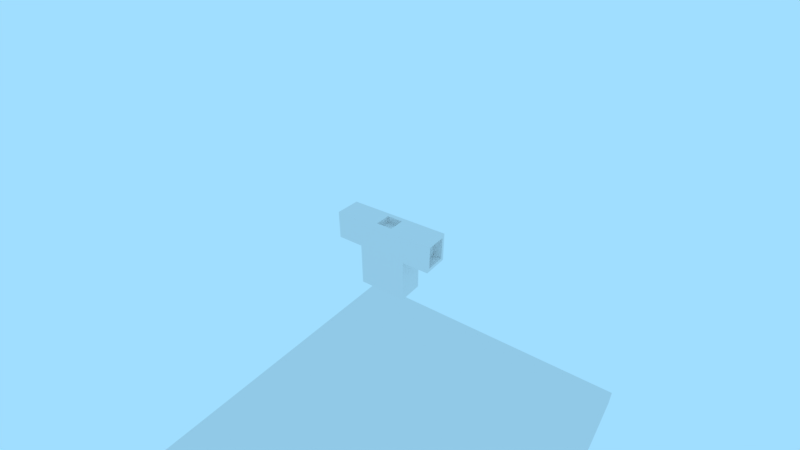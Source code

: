 # Source: Syndicate.blend  (saved by Blender 2.79.0; exported with 4.5.12 LTS)
import bpy
from mathutils import Matrix  # noqa: F401  (used for matrix-valued properties, if any)

bpy.ops.wm.read_factory_settings(use_empty=True)
scene = bpy.context.scene
scene.name = 'Scene'

# ---- collections
col_collection_1 = bpy.data.collections.new('Collection 1'); scene.collection.children.link(col_collection_1)

# ---- materials (node trees are filled in below, after node groups)
mat_material = bpy.data.materials.new('Material')
mat_material.alpha_threshold = 0.0
mat_material.diffuse_color = (1.0, 1.0, 1.0, 1.0)
mat_material.roughness = 0.5

# ---- node groups
ng_b4w_smoothstep = bpy.data.node_groups.new('B4W_SMOOTHSTEP', 'ShaderNodeTree')
_s = ng_b4w_smoothstep.interface.new_socket(name='Value', in_out='OUTPUT', socket_type='NodeSocketFloat')
_s.min_value = 0.0
_s.max_value = 0.0
_s = ng_b4w_smoothstep.interface.new_socket(name='Value', in_out='INPUT', socket_type='NodeSocketFloat')
_s.default_value = 0.5
_s.min_value = -1e+04
_s.max_value = 1e+04
_s = ng_b4w_smoothstep.interface.new_socket(name='Edge0', in_out='INPUT', socket_type='NodeSocketFloat')
_s.min_value = -1e+04
_s.max_value = 1e+04
_s = ng_b4w_smoothstep.interface.new_socket(name='Edge1', in_out='INPUT', socket_type='NodeSocketFloat')
_s.default_value = 1.0
_s.min_value = -1e+04
_s.max_value = 1e+04
_N = ng_b4w_smoothstep.nodes; _L = ng_b4w_smoothstep.links
n0 = _N.new('ShaderNodeMath'); n0.name = 'Math.007'; n0.location = (-760, -240)
n0.hide = True
n0.operation = 'SUBTRACT'
n1 = _N.new('ShaderNodeMath'); n1.name = 'Math.006'; n1.location = (-760, -200)
n1.hide = True
n1.operation = 'SUBTRACT'
n2 = _N.new('NodeGroupInput'); n2.name = 'Group Input'; n2.location = (-960, -160)
n3 = _N.new('ShaderNodeMath'); n3.name = 'Math.008'; n3.location = (-640, -220)
n3.hide = True
n3.operation = 'DIVIDE'
n4 = _N.new('ShaderNodeMath'); n4.name = 'Math'; n4.location = (-520, -120)
n4.operation = 'MINIMUM'
n4.inputs[1].default_value = 1.0
n5 = _N.new('ShaderNodeMath'); n5.name = 'Math.001'; n5.location = (-340, -120)
n5.operation = 'MAXIMUM'
n5.inputs[1].default_value = 0.0
n6 = _N.new('ShaderNodeMath'); n6.name = 'Math.004'; n6.location = (-140, -180)
n6.operation = 'MULTIPLY'
n6.inputs[1].default_value = 2.0
n7 = _N.new('ShaderNodeMath'); n7.name = 'Math.002'; n7.location = (-140, -20)
n7.operation = 'MULTIPLY'
n8 = _N.new('ShaderNodeMath'); n8.name = 'Math.005'; n8.location = (40, -180)
n8.operation = 'SUBTRACT'
n8.inputs[0].default_value = 3.0
n9 = _N.new('ShaderNodeMath'); n9.name = 'Math.003'; n9.location = (220, -60)
n9.operation = 'MULTIPLY'
n10 = _N.new('NodeGroupOutput'); n10.name = 'Group Output'; n10.location = (400, -60)
_L.new(n5.outputs[0], n7.inputs[0])
_L.new(n5.outputs[0], n7.inputs[1])
_L.new(n7.outputs[0], n9.inputs[0])
_L.new(n9.outputs[0], n10.inputs[0])
_L.new(n5.outputs[0], n6.inputs[0])
_L.new(n6.outputs[0], n8.inputs[1])
_L.new(n8.outputs[0], n9.inputs[1])
_L.new(n2.outputs[0], n1.inputs[0])
_L.new(n2.outputs[1], n1.inputs[1])
_L.new(n2.outputs[2], n0.inputs[0])
_L.new(n2.outputs[1], n0.inputs[1])
_L.new(n1.outputs[0], n3.inputs[0])
_L.new(n0.outputs[0], n3.inputs[1])
_L.new(n3.outputs[0], n4.inputs[0])
_L.new(n4.outputs[0], n5.inputs[0])
n10.is_active_output = True

# ---- material node trees
mat_material.use_nodes = True; mat_material.node_tree.nodes.clear()
_N = mat_material.node_tree.nodes; _L = mat_material.node_tree.links
n0 = _N.new('NodeUndefined'); n0.name = 'Output'; n0.location = (0, 200)
n0.inputs[0].default_value = (1.0, 1.0, 1.0, 1.0)
n1 = _N.new('ShaderNodeGroup'); n1.name = 'Group'; n1.location = (-180, 40)
n1.node_tree = ng_b4w_smoothstep
n1.inputs[1].default_value = 1.0
n1.inputs[2].default_value = 0.3
n2 = _N.new('ShaderNodeVectorMath'); n2.name = 'Vector Math'; n2.location = (-360, 40)
n2.operation = 'LENGTH'
n3 = _N.new('NodeUndefined'); n3.name = 'Geometry'; n3.location = (-540, 0)
_L.new(n3.outputs[3], n2.inputs[0])
_L.new(n2.outputs[1], n1.inputs[0])
_L.new(n1.outputs[0], n0.inputs[1])

# ---- world
world_world = bpy.data.worlds.new('World'); scene.world = world_world
world_world.color = (0.3529, 0.7289, 1.0)
world_world.use_sun_shadow = False
world_world.sun_shadow_jitter_overblur = 0.0
world_world.cycles.sampling_method = 'MANUAL'

# ---- cameras
cam_camera = bpy.data.cameras.new('Camera')
cam_camera.sensor_fit = 'VERTICAL'
cam_camera.clip_end = 100.0
cam_camera.lens = 19.3
cam_camera.sensor_width = 32.0
cam_camera.sensor_height = 18.0
cam_camera.ortho_scale = 7.314
cam_camera.lens_unit = 'FOV'
cam_camera.dof.focus_distance = 0.0
cam_camera.dof.aperture_fstop = 128.0

# ---- lights
light_spot = bpy.data.lights.new('Spot', 'SPOT')
light_spot.transmission_factor = 0.0
light_spot.cutoff_distance = 30.0
light_spot.energy = 150.0
light_spot.shadow_buffer_clip_start = 1.001
light_spot.shadow_soft_size = 0.1
light_spot.shadow_maximum_resolution = 0.006
light_spot.use_absolute_resolution = True
light_spot.spot_blend = 1.0
light_spot.spot_size = 1.309

# ---- meshes
me_cube_002 = bpy.data.meshes.new('Cube.002')
me_cube_002.from_pydata([(0.3686, -0.02418, 0.278), (0.3686, 0.3686, 0.278), (0.3686, -0.02418, -0.3686), (0.3686, -0.02418, 0.7019), (0.3686, 0.3686, -0.3686), (0.3686, 0.3686, 0.7019), (0.7706, 0.3686, 0.278), (0.7706, -0.02418, 0.278), (0.7706, 0.3686, 0.7019), (0.7706, -0.02418, 0.7019), (0.1232, 0.2969, 0.7019), (0.1232, 0.04749, 0.7019), (0.1232, 0.2969, 0.5973), (0.1232, 0.04749, 0.5973), (0.3347, 0.01192, -0.3686), (0.3347, 0.3325, -0.3686), (0.3347, 0.01192, -0.2892), (0.3347, 0.3325, -0.2892), (0.7706, 0.3228, 0.3275), (0.7706, 0.02164, 0.3275), (0.7706, 0.3228, 0.6525), (0.7706, 0.02164, 0.6525), (0.6397, 0.3228, 0.3275), (0.6397, 0.02164, 0.3275), (0.6397, 0.3228, 0.6525), (0.6397, 0.02164, 0.6525), (0.0, 0.3686, 0.278), (0.0, -0.02418, 0.278), (-0.3686, -0.02418, 0.278), (-0.3686, 0.3686, 0.278), (-0.3686, -0.02418, -0.3686), (-0.3686, -0.02418, 0.7019), (-0.3686, 0.3686, -0.3686), (-0.3686, 0.3686, 0.7019), (0.0, 0.3686, -0.3686), (0.0, 0.3686, 0.7019), (0.0, -0.02418, -0.3686), (0.0, -0.02418, 0.7019), (-0.7706, 0.3686, 0.278), (-0.7706, -0.02418, 0.278), (-0.7706, 0.3686, 0.7019), (-0.7706, -0.02418, 0.7019), (0.0, 0.2969, 0.7019), (-0.1232, 0.2969, 0.7019), (-0.1232, 0.04749, 0.7019), (0.0, 0.04749, 0.7019), (0.0, 0.2969, 0.5973), (-0.1232, 0.2969, 0.5973), (-0.1232, 0.04749, 0.5973), (0.0, 0.04749, 0.5973), (-0.3347, 0.01192, -0.3686), (-0.3347, 0.3325, -0.3686), (0.0, 0.01192, -0.3686), (0.0, 0.3325, -0.3686), (-0.3347, 0.01192, -0.2892), (-0.3347, 0.3325, -0.2892), (0.0, 0.01192, -0.2892), (0.0, 0.3325, -0.2892), (-0.7706, 0.3228, 0.3275), (-0.7706, 0.02164, 0.3275), (-0.7706, 0.3228, 0.6525), (-0.7706, 0.02164, 0.6525), (-0.6397, 0.3228, 0.3275), (-0.6397, 0.02164, 0.3275), (-0.6397, 0.3228, 0.6525), (-0.6397, 0.02164, 0.6525)], [], [(26, 35, 5, 1), (5, 3, 9, 8), (4, 2, 14, 15), (34, 26, 1, 4), (5, 35, 42, 10), (4, 1, 0, 2), (0, 3, 37, 27), (2, 0, 27, 36), (9, 7, 19, 21), (0, 1, 6, 7), (3, 0, 7, 9), (1, 5, 8, 6), (45, 11, 13, 49), (3, 5, 10, 11), (37, 3, 11, 45), (12, 46, 49, 13), (10, 42, 46, 12), (11, 10, 12, 13), (53, 15, 17, 57), (34, 4, 15, 53), (2, 36, 52, 14), (57, 17, 16, 56), (14, 52, 56, 16), (15, 14, 16, 17), (18, 20, 24, 22), (7, 6, 18, 19), (6, 8, 20, 18), (8, 9, 21, 20), (22, 24, 25, 23), (20, 21, 25, 24), (21, 19, 23, 25), (19, 18, 22, 23), (26, 29, 33, 35), (33, 40, 41, 31), (32, 51, 50, 30), (34, 32, 29, 26), (33, 43, 42, 35), (32, 30, 28, 29), (28, 27, 37, 31), (30, 36, 27, 28), (41, 61, 59, 39), (28, 39, 38, 29), (31, 41, 39, 28), (29, 38, 40, 33), (45, 49, 48, 44), (31, 44, 43, 33), (37, 45, 44, 31), (47, 48, 49, 46), (43, 47, 46, 42), (44, 48, 47, 43), (53, 57, 55, 51), (34, 53, 51, 32), (30, 50, 52, 36), (57, 56, 54, 55), (50, 54, 56, 52), (51, 55, 54, 50), (58, 62, 64, 60), (39, 59, 58, 38), (38, 58, 60, 40), (40, 60, 61, 41), (62, 63, 65, 64), (60, 64, 65, 61), (61, 65, 63, 59), (59, 63, 62, 58)])
me_cube_002.use_remesh_preserve_volume = False
me_cube_002.use_remesh_preserve_attributes = False
me_cube_002.use_mirror_vertex_groups = False
me_cube_002.update()
me_cube_001 = bpy.data.meshes.new('Cube.001')
me_cube_001.from_pydata([(-1.0, -1.0, -1.0), (-1.0, -1.0, 1.0), (-1.0, 1.0, -1.0), (-1.0, 1.0, 1.0), (1.0, -1.0, -1.0), (1.0, -1.0, 1.0), (1.0, 1.0, -1.0), (1.0, 1.0, 1.0)], [], [(0, 1, 3, 2), (2, 3, 7, 6), (6, 7, 5, 4), (4, 5, 1, 0), (2, 6, 4, 0), (7, 3, 1, 5)])
me_cube_001.use_remesh_preserve_volume = False
me_cube_001.use_remesh_preserve_attributes = False
me_cube_001.use_mirror_vertex_groups = False
me_cube_001.update()
me_plane = bpy.data.meshes.new('Plane')
me_plane.from_pydata([(-0.25, -0.25, 0.0), (0.25, -0.25, 0.0), (-0.25, 0.25, 0.0), (0.25, 0.25, 0.0)], [], [(0, 1, 3, 2)])
me_plane.materials.append(mat_material)
me_plane.use_remesh_preserve_volume = False
me_plane.use_remesh_preserve_attributes = False
me_plane.use_mirror_vertex_groups = False
me_plane.update()

# ---- objects
ob_main = bpy.data.objects.new('Main', me_cube_002)
ob_cube = bpy.data.objects.new('Cube', me_cube_001)
ob_spawner = bpy.data.objects.new('spawner', None)
ob_spot = bpy.data.objects.new('Spot', light_spot)
ob_plane = bpy.data.objects.new('Plane', me_plane)
ob_camera = bpy.data.objects.new('Camera', cam_camera)

# ---- transforms, parenting, visibility, modifiers, constraints
ob_main.location = (0.0, 0.0, 0.0)
ob_main.lineart.crease_threshold = 0.0
ob_cube.location = (0.0, 0.4413, -3.976)
ob_cube.scale = (3.059, 3.059, 0.1556)
ob_cube.lineart.crease_threshold = 0.0
ob_spawner.location = (0.0, -2.174, 0.31)
ob_spawner.empty_image_offset = (0.0, 0.0)
ob_spawner.lineart.crease_threshold = 0.0
ob_spot.location = (9.48, -10.26, 9.407)
ob_spot.rotation_euler = (-1.02, 0.1981, -2.274)
ob_spot.lock_rotations_4d = False
ob_spot.empty_display_type = 'ARROWS'
ob_spot.color = (0.0, 0.0, 0.0, 0.0)
ob_spot.show_name = True
ob_spot.lineart.crease_threshold = 0.0
ob_plane.parent = ob_spot
ob_plane.matrix_parent_inverse = Matrix(((0.6645, -0.2418, -0.7071, 1.25), (-0.228, 0.8355, -0.5, 0.6556), (0.7117, 0.4935, 0.5, -6.577), (0.0, 0.0, 0.0, 1.0)))
ob_plane.location = (4.0, 3.0, 4.5)
ob_plane.rotation_euler = (3.375, 0.9779, 0.9593)
ob_plane.lineart.crease_threshold = 0.0
ob_camera.location = (3.531, -4.404, 4.098)
ob_camera.rotation_euler = (1.034, -2.166e-05, 0.6321)
ob_camera.lock_rotations_4d = False
ob_camera.empty_display_type = 'ARROWS'
ob_camera.color = (0.0, 0.0, 0.0, 0.0)
ob_camera.display_type = 'WIRE'
ob_camera.lineart.crease_threshold = 0.0

# ---- collection membership
col_collection_1.objects.link(ob_main)
col_collection_1.objects.link(ob_cube)
col_collection_1.objects.link(ob_spawner)
col_collection_1.objects.link(ob_spot)
col_collection_1.objects.link(ob_plane)
col_collection_1.objects.link(ob_camera)

# ---- scene / render settings (as saved in the file)
scene.camera = ob_camera
scene.frame_start = 1; scene.frame_end = 250; scene.frame_set(1)
scene.render.engine = 'BLENDER_EEVEE_NEXT'
scene.render.resolution_percentage = 50
scene.render.dither_intensity = 0.0
scene.cycles.use_denoising = False
scene.cycles.samples = 128
scene.cycles.sampling_pattern = 'TABULATED_SOBOL'
scene.cycles.light_sampling_threshold = 0.0
scene.cycles.use_adaptive_sampling = False
scene.cycles.use_light_tree = False
scene.cycles.blur_glossy = 0.0
scene.cycles.sample_clamp_indirect = 0.0
scene.view_settings.view_transform = 'Standard'
bpy.context.view_layer.update()
